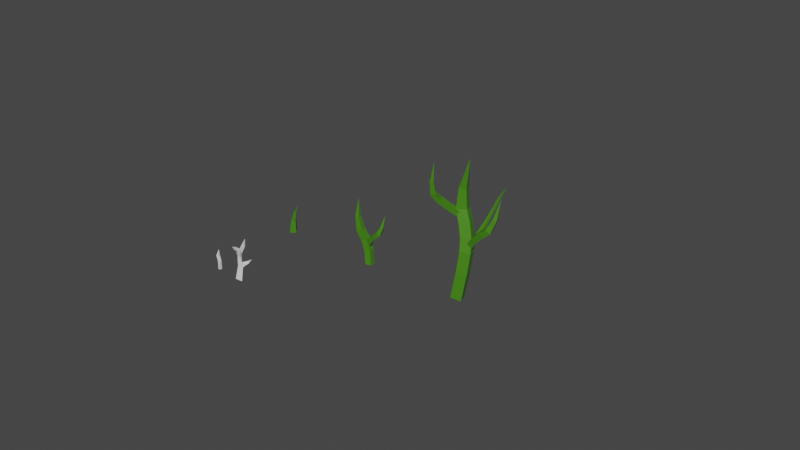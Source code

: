 # Source: Tomato.blend  (saved by Blender 3.2.14; exported with 4.5.12 LTS)
import bpy
from mathutils import Matrix  # noqa: F401  (used for matrix-valued properties, if any)

bpy.ops.wm.read_factory_settings(use_empty=True)
scene = bpy.context.scene
scene.name = 'Scene'

# ---- collections
col_collection = bpy.data.collections.new('Collection'); scene.collection.children.link(col_collection)

# ---- materials (node trees are filled in below, after node groups)
mat_leaves = bpy.data.materials.new('Leaves')
mat_leaves.use_transparent_shadow = False

# ---- material node trees
mat_leaves.use_nodes = True; mat_leaves.node_tree.nodes.clear()
_N = mat_leaves.node_tree.nodes; _L = mat_leaves.node_tree.links
n0 = _N.new('ShaderNodeBsdfPrincipled'); n0.name = 'Principled BSDF'; n0.location = (10, 300)
n0.distribution = 'GGX'
n0.subsurface_method = 'RANDOM_WALK_SKIN'
n0.inputs[0].default_value = (0.05902, 0.2302, 0.0072, 1.0)
n0.inputs[3].default_value = 1.45
n0.inputs[27].default_value = (0.0, 0.0, 0.0, 1.0)
n0.inputs[28].default_value = 1.0
n1 = _N.new('ShaderNodeOutputMaterial'); n1.name = 'Material Output'; n1.location = (300, 300)
_L.new(n0.outputs[0], n1.inputs[0])
n1.is_active_output = True

# ---- world
world_world = bpy.data.worlds.new('World'); scene.world = world_world
world_world.use_nodes = True; world_world.node_tree.nodes.clear()
_N = world_world.node_tree.nodes; _L = world_world.node_tree.links
n0 = _N.new('ShaderNodeOutputWorld'); n0.name = 'World Output'; n0.location = (300, 300)
n1 = _N.new('ShaderNodeBackground'); n1.name = 'Background'; n1.location = (10, 300)
n1.inputs[0].default_value = (0.05088, 0.05088, 0.05088, 1.0)
_L.new(n1.outputs[0], n0.inputs[0])
n0.is_active_output = True
world_world.color = (0.05088, 0.05088, 0.05088)
world_world.use_sun_shadow = False
world_world.sun_shadow_jitter_overblur = 0.0

# ---- meshes
me_cube_001 = bpy.data.meshes.new('Cube.001')
me_cube_001.from_pydata([(-0.01631, -0.03278, 0.2911), (0.03632, -0.007653, 0.4249), (-0.02316, 0.01908, 0.2937), (0.02222, -0.02467, 0.2723), (0.02289, 0.0168, 0.281), (-0.02169, 0.03996, 0.006017), (-0.009037, -0.01851, 0.006017), (0.0412, 0.02381, 0.006017), (0.03553, -0.02451, 0.006017), (0.05284, -0.0218, 0.1712), (0.04928, 0.02073, 0.1774), (0.01019, -0.02928, 0.1689), (0.003216, 0.01986, 0.1674)], [], [(0, 1, 2), (2, 1, 4), (4, 1, 3), (3, 1, 0), (10, 9, 8, 7), (5, 7, 8, 6), (9, 11, 6, 8), (12, 10, 7, 5), (11, 12, 5, 6), (0, 2, 12, 11), (2, 4, 10, 12), (3, 0, 11, 9), (4, 3, 9, 10)])
_uv = me_cube_001.uv_layers.new(name='UVMap')
_uv.uv.foreach_set('vector', [0.375, 0.0, 0.625, 0.25, 0.375, 0.25, 0.375, 0.25, 0.625, 0.5, 0.375, 0.5, 0.375, 0.5, 0.625, 0.75, 0.375, 0.75, 0.375, 0.75, 0.625, 1.0, 0.375, 1.0, 0.375, 0.5, 0.375, 0.75, 0.375, 0.75, 0.375, 0.5, 0.125, 0.5, 0.375, 0.5, 0.375, 0.75, 0.125, 0.75, 0.375, 0.75, 0.375, 1.0, 0.375, 1.0, 0.375, 0.75, 0.375, 0.25, 0.375, 0.5, 0.375, 0.5, 0.375, 0.25, 0.375, 0.0, 0.375, 0.25, 0.375, 0.25, 0.375, 0.0, 0.375, 0.0, 0.375, 0.25, 0.375, 0.25, 0.375, 0.0, 0.375, 0.25, 0.375, 0.5, 0.375, 0.5, 0.375, 0.25, 0.375, 0.75, 0.375, 1.0, 0.375, 1.0, 0.375, 0.75, 0.375, 0.5, 0.375, 0.75, 0.375, 0.75, 0.375, 0.5])
me_cube_001.use_remesh_fix_poles = True
me_cube_001.use_remesh_preserve_attributes = False
me_cube_001.update()
me_cube_002 = bpy.data.meshes.new('Cube.002')
me_cube_002.from_pydata([(0.006834, 0.0203, 0.6143), (0.01979, -0.1894, 0.7465), (0.02743, -0.06492, 0.598), (-0.04468, 0.0263, 0.5667), (-0.03459, -0.04946, 0.5695), (0.0506, -0.0413, -0.007719), (-0.001328, 0.0241, -0.002155), (-0.07879, -0.0684, 0.01017), (-0.09636, 0.01869, -0.002155), (-0.04486, 0.03549, 0.4823), (-0.03541, -0.02611, 0.4711), (0.008724, 0.03272, 0.5101), (0.04508, -0.03386, 0.4913), (0.01228, 0.08757, 0.6802), (-0.04153, 0.08634, 0.6471), (-0.02081, 0.1067, 0.6175), (0.01536, 0.1222, 0.6315), (-0.05852, -2.578e-05, 0.2636), (0.01865, 0.03514, 0.2789), (-0.01899, -0.04299, 0.2936), (0.07494, -0.01716, 0.2648), (-0.05947, 0.1984, 0.7278), (-0.01049, -0.1307, 0.6678), (0.01675, -0.1281, 0.6812), (0.001249, -0.09442, 0.7011), (-0.04658, -0.1052, 0.686), (-0.01836, -0.04519, 0.35), (0.07106, -0.02328, 0.3367), (-0.05333, 0.00224, 0.333), (0.016, 0.02982, 0.3523), (0.07262, 0.06202, 0.3653), (0.08068, 0.06048, 0.3339), (0.1116, 0.03668, 0.3215), (0.1118, 0.04387, 0.358), (0.1157, 0.1045, 0.3828), (0.1245, 0.0937, 0.3544), (0.1487, 0.0542, 0.3487), (0.1492, 0.0704, 0.3867), (0.07784, -0.003766, 0.3387), (0.03364, 0.03501, 0.3504), (0.03698, 0.03824, 0.2956), (0.08037, -0.001109, 0.2839), (0.1628, 0.1284, 0.4091)], [], [(24, 1, 23), (23, 1, 22), (22, 1, 25), (25, 1, 24), (5, 7, 8, 6), (19, 17, 8, 7), (17, 18, 6, 8), (20, 19, 7, 5), (18, 20, 5, 6), (0, 2, 12, 11), (2, 4, 10, 12), (3, 0, 13, 14), (4, 3, 9, 10), (13, 16, 21), (11, 9, 15, 16), (0, 11, 16, 13), (9, 3, 14, 15), (39, 38, 33, 30), (27, 26, 19, 20), (28, 29, 18, 17), (26, 28, 17, 19), (4, 22, 25, 3), (14, 13, 21), (16, 15, 21), (15, 14, 21), (3, 25, 24, 0), (2, 23, 22, 4), (0, 24, 23, 2), (10, 9, 28, 26), (9, 11, 29, 28), (12, 10, 26, 27), (11, 12, 27, 29), (30, 33, 37, 34), (40, 39, 30, 31), (38, 41, 32, 33), (41, 40, 31, 32), (37, 36, 42), (32, 31, 35, 36), (33, 32, 36, 37), (31, 30, 34, 35), (20, 18, 40, 41), (27, 20, 41, 38), (18, 29, 39, 40), (29, 27, 38, 39), (35, 34, 42), (34, 37, 42), (36, 35, 42)])
_uv = me_cube_002.uv_layers.new(name='UVMap')
_uv.uv.foreach_set('vector', [0.5, 0.125, 0.625, 0.25, 0.5, 0.25, 0.5, 0.375, 0.625, 0.5, 0.5, 0.5, 0.5, 0.625, 0.625, 0.75, 0.5, 0.75, 0.5, 0.875, 0.625, 1.0, 0.5, 1.0, 0.125, 0.5, 0.375, 0.5, 0.375, 0.75, 0.125, 0.75, 0.375, 0.5, 0.375, 0.75, 0.375, 0.75, 0.375, 0.5, 0.375, 0.75, 0.375, 1.0, 0.375, 1.0, 0.375, 0.75, 0.375, 0.25, 0.375, 0.5, 0.375, 0.5, 0.375, 0.25, 0.375, 0.0, 0.375, 0.25, 0.375, 0.25, 0.375, 0.0, 0.375, 0.0, 0.375, 0.25, 0.375, 0.25, 0.375, 0.0, 0.375, 0.25, 0.375, 0.5, 0.375, 0.5, 0.375, 0.25, 0.375, 0.75, 0.375, 1.0, 0.375, 1.0, 0.375, 0.75, 0.375, 0.5, 0.375, 0.75, 0.375, 0.75, 0.375, 0.5, 0.375, 0.0, 0.375, 0.0, 0.375, 0.0, 0.375, 1.0, 0.375, 0.75, 0.375, 0.75, 0.375, 1.0, 0.375, 0.0, 0.375, 0.0, 0.375, 0.0, 0.375, 0.0, 0.375, 0.75, 0.375, 0.75, 0.375, 0.75, 0.375, 0.75, 0.375, 0.0, 0.375, 0.25, 0.375, 0.25, 0.375, 0.0, 0.375, 0.25, 0.375, 0.5, 0.375, 0.5, 0.375, 0.25, 0.375, 0.75, 0.375, 1.0, 0.375, 1.0, 0.375, 0.75, 0.375, 0.5, 0.375, 0.75, 0.375, 0.75, 0.375, 0.5, 0.375, 0.5, 0.5, 0.625, 0.5, 0.75, 0.375, 0.75, 0.375, 0.75, 0.375, 1.0, 0.375, 0.75, 0.375, 1.0, 0.375, 0.75, 0.375, 1.0, 0.375, 0.75, 0.375, 0.75, 0.375, 0.75, 0.375, 0.75, 0.5, 0.875, 0.5, 1.0, 0.375, 1.0, 0.375, 0.25, 0.5, 0.375, 0.5, 0.5, 0.375, 0.5, 0.375, 0.0, 0.5, 0.125, 0.5, 0.25, 0.375, 0.25, 0.375, 0.5, 0.375, 0.75, 0.375, 0.75, 0.375, 0.5, 0.375, 0.75, 0.375, 1.0, 0.375, 1.0, 0.375, 0.75, 0.375, 0.25, 0.375, 0.5, 0.375, 0.5, 0.375, 0.25, 0.375, 0.0, 0.375, 0.25, 0.375, 0.25, 0.375, 0.0, 0.375, 0.0, 0.375, 0.25, 0.375, 0.25, 0.375, 0.0, 0.375, 1.0, 0.375, 1.0, 0.375, 1.0, 0.375, 1.0, 0.375, 0.25, 0.375, 0.25, 0.375, 0.25, 0.375, 0.25, 0.375, 0.25, 0.375, 0.0, 0.375, 0.0, 0.375, 0.25, 0.375, 0.25, 0.375, 0.25, 0.375, 0.25, 0.375, 0.25, 0.375, 0.0, 0.375, 0.0, 0.375, 0.25, 0.375, 0.25, 0.375, 0.25, 0.375, 0.25, 0.375, 0.25, 0.375, 1.0, 0.375, 1.0, 0.375, 1.0, 0.375, 1.0, 0.375, 0.25, 0.375, 0.0, 0.375, 0.0, 0.375, 0.25, 0.375, 0.25, 0.375, 0.25, 0.375, 0.25, 0.375, 0.25, 0.375, 1.0, 0.375, 1.0, 0.375, 1.0, 0.375, 1.0, 0.375, 0.0, 0.375, 0.25, 0.375, 0.25, 0.375, 0.0, 0.375, 1.0, 0.375, 1.0, 0.375, 1.0, 0.375, 0.0, 0.375, 0.25, 0.375, 0.0, 0.375, 0.25, 0.375, 0.0, 0.375, 0.25])
me_cube_002.use_remesh_fix_poles = True
me_cube_002.use_remesh_preserve_attributes = False
me_cube_002.update()

# ---- curves / text
cu_nurbspath = bpy.data.curves.new('NurbsPath', 'CURVE')
cu_nurbspath.dimensions = '3D'
_sp = cu_nurbspath.splines.new('NURBS'); _sp.points.add(3)
_sp.points.foreach_set('co', [-0.1775, -0.127, 2.133, 1.0, -0.2144, -0.1762, 1.3, 1.0, 0.1845, -0.02998, 0.6773, 1.0, 0.2417, -0.1029, 0.05107, 1.0])
_sp.points.foreach_set('radius', [0.002715, 2.715, 2.715, 2.715])
_sp.order_u = 3
_sp.order_v = 0
_sp.resolution_u = 2
_sp.use_endpoint_u = True
_sp.use_smooth = False
cu_nurbspath.materials.append(mat_leaves)
cu_nurbspath.use_path = True
cu_nurbspath.bevel_mode = 'OBJECT'
cu_nurbspath.bevel_profile.use_clip = True
cu_nurbspath.resolution_u = 2
cu_nurbspath.fill_mode = 'FULL'
cu_nurbspath.use_fill_caps = True
cu_beziercircle = bpy.data.curves.new('BezierCircle', 'CURVE')
cu_beziercircle.dimensions = '3D'
_sp = cu_beziercircle.splines.new('BEZIER'); _sp.bezier_points.add(3)
_sp.bezier_points.foreach_set('co', [-0.7104, 0.106, 0.0, -0.007064, 0.7987, 0.0, 0.6927, 0.1554, 0.0, 0.03179, -0.5656, 0.0])
_sp.bezier_points.foreach_set('handle_left', [-0.5737, -0.2874, 0.0, -0.4252, 0.7091, 0.0, 0.6102, 0.4464, 0.0, 0.2427, -0.4241, 0.0])
_sp.bezier_points.foreach_set('handle_right', [-0.6243, 0.4499, 0.0, 0.5382, 0.6066, 0.0, 0.6078, -0.2309, 0.0, -0.4793, -0.4335, 0.0])
_sp.order_u = 0
_sp.order_v = 0
_sp.resolution_u = 1
_sp.use_cyclic_u = True
cu_beziercircle.use_path = True
cu_beziercircle.resolution_u = 1
cu_beziercircle.fill_mode = 'FULL'
cu_nurbspath_001 = bpy.data.curves.new('NurbsPath.001', 'CURVE')
cu_nurbspath_001.dimensions = '3D'
_sp = cu_nurbspath_001.splines.new('NURBS'); _sp.points.add(2)
_sp.points.foreach_set('co', [0.3268, -0.09047, 1.059, 1.0, 0.08512, -0.05303, 0.6564, 1.0, 0.0, 0.0, 0.006572, 1.0])
_sp.points.foreach_set('radius', [0.002715, 1.359, 2.715])
_sp.order_u = 2
_sp.order_v = 0
_sp.resolution_u = 2
_sp.use_endpoint_u = True
_sp.use_smooth = False
cu_nurbspath_001.materials.append(mat_leaves)
cu_nurbspath_001.use_path = True
cu_nurbspath_001.bevel_mode = 'OBJECT'
cu_nurbspath_001.bevel_profile.use_clip = True
cu_nurbspath_001.resolution_u = 2
cu_nurbspath_001.fill_mode = 'FULL'
cu_nurbspath_001.use_fill_caps = True
cu_nurbspath_002 = bpy.data.curves.new('NurbsPath.002', 'CURVE')
cu_nurbspath_002.dimensions = '3D'
_sp = cu_nurbspath_002.splines.new('NURBS'); _sp.points.add(4)
_sp.points.foreach_set('co', [0.1277, 0.2428, 4.326, 1.0, -0.3606, 0.4882, 2.962, 1.0, 0.1187, 0.3003, 2.112, 1.0, 0.1838, 0.1333, 1.186, 1.0, -0.06164, 0.1071, -0.02868, 1.0])
_sp.points.foreach_set('radius', [0.00429, 4.29, 4.29, 4.29, 4.29])
_sp.order_u = 3
_sp.order_v = 0
_sp.resolution_u = 2
_sp.use_endpoint_u = True
_sp.use_smooth = False
cu_nurbspath_002.materials.append(mat_leaves)
cu_nurbspath_002.use_path = True
cu_nurbspath_002.bevel_mode = 'OBJECT'
cu_nurbspath_002.bevel_profile.use_clip = True
cu_nurbspath_002.resolution_u = 2
cu_nurbspath_002.fill_mode = 'FULL'
cu_nurbspath_002.use_fill_caps = True
cu_nurbspath_003 = bpy.data.curves.new('NurbsPath.003', 'CURVE')
cu_nurbspath_003.dimensions = '3D'
_sp = cu_nurbspath_003.splines.new('NURBS'); _sp.points.add(3)
_sp.points.foreach_set('co', [1.315, 0.02019, 0.3989, 1.0, 1.265, -0.06018, -0.1785, 1.0, 0.9048, -0.04578, -0.3832, 1.0, 0.6437, 0.04125, -0.79, 1.0])
_sp.points.foreach_set('radius', [0.002715, 1.96, 1.96, 2.053])
_sp.order_u = 3
_sp.order_v = 0
_sp.resolution_u = 2
_sp.use_endpoint_u = True
_sp.use_smooth = False
cu_nurbspath_003.materials.append(mat_leaves)
cu_nurbspath_003.use_path = True
cu_nurbspath_003.bevel_mode = 'OBJECT'
cu_nurbspath_003.bevel_profile.use_clip = True
cu_nurbspath_003.resolution_u = 2
cu_nurbspath_003.fill_mode = 'FULL'
cu_nurbspath_003.use_fill_caps = True
cu_nurbspath_004 = bpy.data.curves.new('NurbsPath.004', 'CURVE')
cu_nurbspath_004.dimensions = '3D'
_sp = cu_nurbspath_004.splines.new('NURBS'); _sp.points.add(3)
_sp.points.foreach_set('co', [1.619, 0.06517, 0.7234, 1.0, 1.538, -0.06311, -0.1983, 1.0, 0.9638, -0.04013, -0.525, 1.0, 0.547, 0.09878, -1.174, 1.0])
_sp.points.foreach_set('radius', [0.003409, 2.462, 2.462, 2.578])
_sp.order_u = 3
_sp.order_v = 0
_sp.resolution_u = 2
_sp.use_endpoint_u = True
_sp.use_smooth = False
cu_nurbspath_004.materials.append(mat_leaves)
cu_nurbspath_004.use_path = True
cu_nurbspath_004.bevel_mode = 'OBJECT'
cu_nurbspath_004.bevel_profile.use_clip = True
cu_nurbspath_004.resolution_u = 2
cu_nurbspath_004.fill_mode = 'FULL'
cu_nurbspath_004.use_fill_caps = True
cu_nurbspath_005 = bpy.data.curves.new('NurbsPath.005', 'CURVE')
cu_nurbspath_005.dimensions = '3D'
_sp = cu_nurbspath_005.splines.new('NURBS'); _sp.points.add(3)
_sp.points.foreach_set('co', [-0.2387, -0.6947, 0.6556, 1.0, -0.4163, -0.6659, -0.2358, 1.0, -0.2494, -0.268, -0.7152, 1.0, 0.2405, 0.1783, -1.179, 1.0])
_sp.points.foreach_set('radius', [0.002972, 2.146, 2.146, 2.247])
_sp.order_u = 3
_sp.order_v = 0
_sp.resolution_u = 2
_sp.use_endpoint_u = True
_sp.use_smooth = False
cu_nurbspath_005.materials.append(mat_leaves)
cu_nurbspath_005.use_path = True
cu_nurbspath_005.bevel_mode = 'OBJECT'
cu_nurbspath_005.bevel_profile.use_clip = True
cu_nurbspath_005.resolution_u = 2
cu_nurbspath_005.fill_mode = 'FULL'
cu_nurbspath_005.use_fill_caps = True
cu_nurbspath_006 = bpy.data.curves.new('NurbsPath.006', 'CURVE')
cu_nurbspath_006.dimensions = '3D'
_sp = cu_nurbspath_006.splines.new('NURBS'); _sp.points.add(3)
_sp.points.foreach_set('co', [0.6685, 0.3776, 0.06561, 1.0, 0.4879, 0.2929, -0.281, 1.0, 0.4389, 0.1002, -0.6256, 1.0, 0.2655, -0.2931, -1.277, 1.0])
_sp.points.foreach_set('radius', [0.002002, 0.8055, 0.8055, 1.514])
_sp.order_u = 3
_sp.order_v = 0
_sp.resolution_u = 2
_sp.use_endpoint_u = True
_sp.use_smooth = False
cu_nurbspath_006.materials.append(mat_leaves)
cu_nurbspath_006.use_path = True
cu_nurbspath_006.bevel_mode = 'OBJECT'
cu_nurbspath_006.bevel_profile.use_clip = True
cu_nurbspath_006.resolution_u = 2
cu_nurbspath_006.fill_mode = 'FULL'
cu_nurbspath_006.use_fill_caps = True

# ---- objects
ob_old_seedling = bpy.data.objects.new('Old Seedling', me_cube_001)
ob_old_stage_2 = bpy.data.objects.new('Old Stage 2', me_cube_002)
ob_stage2 = bpy.data.objects.new('Stage2', cu_nurbspath)
ob_profile = bpy.data.objects.new('Profile', cu_beziercircle)
ob_stage1 = bpy.data.objects.new('Stage1', cu_nurbspath_001)
ob_stage3 = bpy.data.objects.new('Stage3', cu_nurbspath_002)
ob_stage2_branch = bpy.data.objects.new('Stage2.Branch', cu_nurbspath_003)
ob_stage3_branch = bpy.data.objects.new('Stage3.Branch', cu_nurbspath_004)
ob_stage3_branch_001 = bpy.data.objects.new('Stage3.Branch.001', cu_nurbspath_005)
ob_stage3_branch_002 = bpy.data.objects.new('Stage3.Branch.002', cu_nurbspath_006)

# ---- transforms, parenting, visibility, modifiers, constraints
ob_old_seedling.location = (0.0, -1.944, 0.0)
ob_old_stage_2.location = (0.5922, -1.944, 0.0)
ob_stage2.location = (1.9, 0.0, 0.0)
ob_stage2.scale = (0.6148, 0.6148, 0.6148)
ob_profile.location = (-0.5546, -0.1432, 0.3833)
ob_profile.scale = (0.076, 0.076, 0.076)
ob_stage1.location = (0.0, 0.0, 0.0)
ob_stage1.scale = (0.6148, 0.6148, 0.6148)
ob_stage3.location = (4.007, 0.0, 0.0)
ob_stage3.scale = (0.6148, 0.6148, 0.6148)
ob_stage2_branch.parent = ob_stage2
ob_stage2_branch.matrix_parent_inverse = Matrix(((599.2, -0.0, 0.0, -1138.0), (-0.0, 599.2, -0.0, 0.0), (0.0, -0.0, 599.2, -1476.0), (-0.0, 0.0, -0.0, 1.0)))
ob_stage2_branch.location = (1.698, 0.01409, 2.04)
ob_stage2_branch.scale = (0.6148, 0.6148, 0.6148)
ob_stage3_branch.parent = ob_stage3
ob_stage3_branch.matrix_parent_inverse = Matrix(((379.2, -0.0, 0.0, -1549.0), (-0.0, 379.2, -0.0, -56.59), (0.0, -0.0, 379.2, -1008.0), (-0.0, 0.0, -0.0, 1.0)))
ob_stage3_branch.location = (3.734, 0.1192, 1.653)
ob_stage3_branch.scale = (0.6148, 0.6148, 0.6148)
ob_stage3_branch_001.parent = ob_stage3
ob_stage3_branch_001.matrix_parent_inverse = Matrix(((379.2, -0.0, 0.0, -1549.0), (-0.0, 379.2, -0.0, -56.59), (0.0, -0.0, 379.2, -1008.0), (-0.0, 0.0, -0.0, 1.0)))
ob_stage3_branch_001.location = (3.798, 0.1609, 2.2)
ob_stage3_branch_001.scale = (0.6148, 0.6148, 0.6148)
ob_stage3_branch_002.parent = ob_stage3
ob_stage3_branch_002.matrix_parent_inverse = Matrix(((379.2, -0.0, 0.0, -1549.0), (-0.0, 379.2, -0.0, -56.59), (0.0, -0.0, 379.2, -1008.0), (-0.0, 0.0, -0.0, 1.0)))
ob_stage3_branch_002.location = (4.161, 0.3094, 2.092)
ob_stage3_branch_002.scale = (0.6148, 0.6148, 0.6148)
cu_nurbspath.bevel_object = ob_profile
cu_nurbspath_001.bevel_object = ob_profile
cu_nurbspath_002.bevel_object = ob_profile
cu_nurbspath_003.bevel_object = ob_profile
cu_nurbspath_004.bevel_object = ob_profile
cu_nurbspath_005.bevel_object = ob_profile
cu_nurbspath_006.bevel_object = ob_profile

# ---- collection membership
col_collection.objects.link(ob_old_seedling)
col_collection.objects.link(ob_old_stage_2)
col_collection.objects.link(ob_stage2)
col_collection.objects.link(ob_profile)
col_collection.objects.link(ob_stage1)
col_collection.objects.link(ob_stage3)
col_collection.objects.link(ob_stage2_branch)
col_collection.objects.link(ob_stage3_branch)
col_collection.objects.link(ob_stage3_branch_001)
col_collection.objects.link(ob_stage3_branch_002)

# ---- scene / render settings (as saved in the file)
scene.frame_start = 1; scene.frame_end = 250; scene.frame_set(1)
scene.render.engine = 'BLENDER_EEVEE_NEXT'
scene.cycles.sampling_pattern = 'TABULATED_SOBOL'
scene.cycles.use_light_tree = False
scene.view_settings.view_transform = 'Filmic'
bpy.context.view_layer.update()

# ---- added for rendering (the .blend has no active camera and no usable light): camera, sun
cam_auto = bpy.data.cameras.new('AutoCamera')
cam_auto.lens = 50.0
cam_auto.sensor_width = 36.0
cam_auto.clip_end = 1000.0
ob_auto_camera = bpy.data.objects.new('AutoCamera', cam_auto)
scene.collection.objects.link(ob_auto_camera)
ob_auto_camera.location = (13.9492, -13.503, 10.0258)
ob_auto_camera.rotation_euler = (1.09748, -7.21219e-08, 0.694738)
scene.camera = ob_auto_camera
light_auto_sun = bpy.data.lights.new('AutoSun', 'SUN')
light_auto_sun.energy = 3.0
light_auto_sun.angle = 0.0523599
ob_auto_sun = bpy.data.objects.new('AutoSun', light_auto_sun)
scene.collection.objects.link(ob_auto_sun)
ob_auto_sun.rotation_euler = (0.872665, 0.174533, 0.523599)
bpy.context.view_layer.update()
